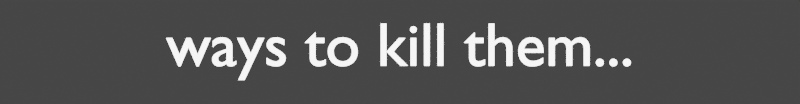 # Source: subtitle_generator.blend  (saved by Blender 2.92.15; exported with 4.5.12 LTS)
import bpy
from mathutils import Matrix  # noqa: F401  (used for matrix-valued properties, if any)

bpy.ops.wm.read_factory_settings(use_empty=True)
scene = bpy.context.scene
scene.name = 'Scene'

# ---- collections
col_face = bpy.data.collections.new('Face'); scene.collection.children.link(col_face)
col_outline = bpy.data.collections.new('Outline'); scene.collection.children.link(col_outline)
col_shadow = bpy.data.collections.new('Shadow'); scene.collection.children.link(col_shadow)

# ---- materials (node trees are filled in below, after node groups)
mat_face = bpy.data.materials.new('Face')
mat_face.alpha_threshold = 0.0
mat_face.use_transparent_shadow = False
mat_face.line_color = (0.0, 0.0, 0.0, 1.0)
mat_outline = bpy.data.materials.new('Outline')
mat_outline.alpha_threshold = 0.0
mat_outline.use_transparent_shadow = False
mat_outline.pass_index = 1
mat_outline.line_color = (0.0, 0.0, 0.0, 1.0)
mat_shadow = bpy.data.materials.new('Shadow')
mat_shadow.alpha_threshold = 0.0
mat_shadow.use_transparent_shadow = False
mat_shadow.pass_index = 1
mat_shadow.line_color = (0.0, 0.0, 0.0, 1.0)

# ---- material node trees
mat_face.use_nodes = True; mat_face.node_tree.nodes.clear()
_N = mat_face.node_tree.nodes; _L = mat_face.node_tree.links
n0 = _N.new('ShaderNodeOutputMaterial'); n0.name = 'Material Output'; n0.location = (300, 300)
n1 = _N.new('ShaderNodeEmission'); n1.name = 'Emission'; n1.location = (10, 300)
n1.inputs[1].default_value = 5.0
_L.new(n1.outputs[0], n0.inputs[0])
n0.is_active_output = True
mat_outline.use_nodes = True; mat_outline.node_tree.nodes.clear()
_N = mat_outline.node_tree.nodes; _L = mat_outline.node_tree.links
n0 = _N.new('ShaderNodeOutputMaterial'); n0.name = 'Material Output'; n0.location = (300, 300)
n1 = _N.new('ShaderNodeEmission'); n1.name = 'Emission'; n1.location = (10, 300)
n1.inputs[0].default_value = (0.0, 0.0, 0.0, 1.0)
_L.new(n1.outputs[0], n0.inputs[0])
n0.is_active_output = True
mat_shadow.use_nodes = True; mat_shadow.node_tree.nodes.clear()
_N = mat_shadow.node_tree.nodes; _L = mat_shadow.node_tree.links
n0 = _N.new('ShaderNodeOutputMaterial'); n0.name = 'Material Output'; n0.location = (300, 300)
n1 = _N.new('ShaderNodeEmission'); n1.name = 'Emission'; n1.location = (10, 300)
n1.inputs[0].default_value = (0.0, 0.0, 0.0, 1.0)
_L.new(n1.outputs[0], n0.inputs[0])
n0.is_active_output = True

# ---- world
world_world = bpy.data.worlds.new('World'); scene.world = world_world
world_world.use_nodes = True; world_world.node_tree.nodes.clear()
_N = world_world.node_tree.nodes; _L = world_world.node_tree.links
n0 = _N.new('ShaderNodeOutputWorld'); n0.name = 'World Output'; n0.location = (300, 300)
n1 = _N.new('ShaderNodeBackground'); n1.name = 'Background'; n1.location = (10, 300)
n1.inputs[0].default_value = (0.05088, 0.05088, 0.05088, 1.0)
_L.new(n1.outputs[0], n0.inputs[0])
n0.is_active_output = True
world_world.color = (0.05088, 0.05088, 0.05088)
world_world.use_sun_shadow = False
world_world.sun_shadow_jitter_overblur = 0.0

# ---- cameras
cam_camera_001 = bpy.data.cameras.new('Camera.001')

# ---- curves / text
txt_facetext = bpy.data.curves.new('FaceText', 'FONT')
txt_facetext.dimensions = '2D'
txt_facetext.body = 'ways to kill them...'
txt_facetext.materials.append(mat_face)
txt_facetext.use_path_clamp = True
txt_facetext.align_x = 'CENTER'
txt_facetext.align_y = 'BOTTOM_BASELINE'
txt_outlinetext = bpy.data.curves.new('OutlineText', 'FONT')
txt_outlinetext.dimensions = '2D'
txt_outlinetext.body = 'ways to kill them...'
txt_outlinetext.materials.append(mat_outline)
txt_outlinetext.use_path_clamp = True
txt_outlinetext.extrude = 0.02
txt_outlinetext.fill_mode = 'NONE'
txt_outlinetext.align_x = 'CENTER'
txt_outlinetext.align_y = 'BOTTOM_BASELINE'
txt_shadowtext = bpy.data.curves.new('ShadowText', 'FONT')
txt_shadowtext.dimensions = '2D'
txt_shadowtext.body = 'ways to kill them...'
txt_shadowtext.materials.append(mat_shadow)
txt_shadowtext.use_path_clamp = True
txt_shadowtext.extrude = 0.02
txt_shadowtext.fill_mode = 'NONE'
txt_shadowtext.align_x = 'CENTER'
txt_shadowtext.align_y = 'BOTTOM_BASELINE'

# ---- objects
ob_camera = bpy.data.objects.new('Camera', cam_camera_001)
ob_face = bpy.data.objects.new('Face', txt_facetext)
ob_outline = bpy.data.objects.new('Outline', txt_outlinetext)
ob_shadow = bpy.data.objects.new('Shadow', txt_shadowtext)

# ---- transforms, parenting, visibility, modifiers, constraints
ob_camera.location = (0.0, 0.2224, 17.99)
ob_camera.lineart.crease_threshold = 0.0
ob_face.location = (0.0, 0.0, 0.0)
ob_face.lineart.crease_threshold = 0.0
_m = ob_face.modifiers.new('Solidify', 'SOLIDIFY')
_m.thickness = 0.02
_m.offset = 1.0
_m.material_offset = 1
_m.material_offset_rim = 2
_m.use_even_offset = True
ob_outline.location = (0.0, 0.0, 0.0)
ob_outline.lineart.crease_threshold = 0.0
_m = ob_outline.modifiers.new('Solidify', 'SOLIDIFY')
_m.thickness = 0.05
_m.offset = 1.0
_m.material_offset = 1
_m.material_offset_rim = 2
ob_shadow.location = (0.0, 0.0, 0.0)
ob_shadow.lineart.crease_threshold = 0.0
_m = ob_shadow.modifiers.new('Solidify', 'SOLIDIFY')
_m.thickness = 0.1
_m.offset = 1.0
_m.material_offset = 1
_m.material_offset_rim = 2
_m.use_rim_only = True

# ---- collection membership
scene.collection.objects.link(ob_camera)
col_face.objects.link(ob_face)
col_outline.objects.link(ob_outline)
col_shadow.objects.link(ob_shadow)
def _layer_coll(name, lc=None):
    lc = lc or bpy.context.view_layer.layer_collection
    for c in lc.children:
        if c.name == name: return c
        r = _layer_coll(name, c)
        if r: return r
_layer_coll('Outline').exclude = True
_layer_coll('Shadow').exclude = True

# ---- scene / render settings (as saved in the file)
scene.camera = ob_camera
scene.frame_start = 1; scene.frame_end = 1192; scene.frame_set(263)
scene.render.engine = 'BLENDER_EEVEE_NEXT'
scene.render.image_settings.tiff_codec = 'NONE'
scene.render.resolution_y = 250
scene.render.fps = 6
scene.render.fps_base = 0.1
scene.render.film_transparent = True
scene.render.use_sequencer = False
scene.render.use_render_cache = True
scene.cycles.use_denoising = False
scene.cycles.samples = 128
scene.cycles.sampling_pattern = 'TABULATED_SOBOL'
scene.cycles.use_adaptive_sampling = False
scene.cycles.use_light_tree = False
scene.view_settings.view_transform = 'Filmic'
bpy.context.view_layer.update()
